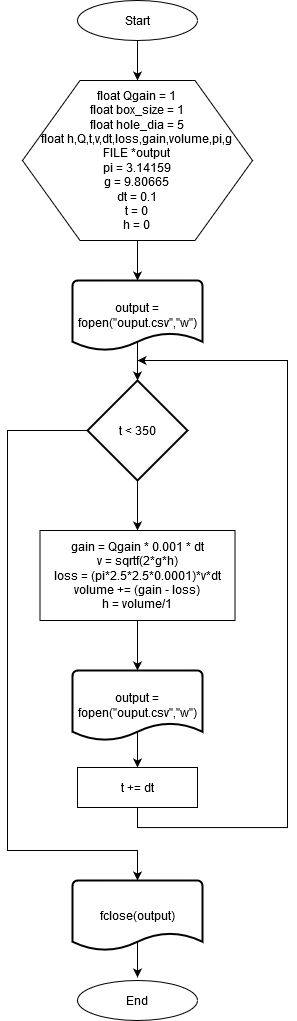

The diagram above was exported from draw.io. Its source (the exported page's mxGraphModel, read from the mxfile embedded in the PNG):
<mxGraphModel dx="598" dy="716" grid="1" gridSize="10" guides="1" tooltips="1" connect="1" arrows="1" fold="1" page="1" pageScale="1" pageWidth="1169" pageHeight="1654" math="0" shadow="0">
  <root>
    <mxCell id="0" />
    <mxCell id="1" parent="0" />
    <mxCell id="sCtjzjXFauPFZ5xwKdJ0-3" value="" style="edgeStyle=orthogonalEdgeStyle;rounded=0;orthogonalLoop=1;jettySize=auto;html=1;" edge="1" parent="1" source="sCtjzjXFauPFZ5xwKdJ0-1" target="sCtjzjXFauPFZ5xwKdJ0-2">
      <mxGeometry relative="1" as="geometry" />
    </mxCell>
    <mxCell id="sCtjzjXFauPFZ5xwKdJ0-1" value="Start" style="ellipse;whiteSpace=wrap;html=1;" vertex="1" parent="1">
      <mxGeometry x="130" y="40" width="120" height="40" as="geometry" />
    </mxCell>
    <mxCell id="sCtjzjXFauPFZ5xwKdJ0-6" value="" style="edgeStyle=orthogonalEdgeStyle;rounded=0;orthogonalLoop=1;jettySize=auto;html=1;" edge="1" parent="1" source="sCtjzjXFauPFZ5xwKdJ0-2" target="sCtjzjXFauPFZ5xwKdJ0-5">
      <mxGeometry relative="1" as="geometry" />
    </mxCell>
    <mxCell id="sCtjzjXFauPFZ5xwKdJ0-2" value="float Qgain = 1&lt;br&gt;float box_size = 1&lt;br&gt;float hole_dia = 5&lt;br&gt;float h,Q,t,v,dt,loss,gain,volume,pi,g&lt;br&gt;FILE *output&lt;br&gt;pi = 3.14159&lt;br&gt;g = 9.80665&lt;br&gt;dt = 0.1&lt;br&gt;t = 0&lt;br&gt;h = 0" style="shape=hexagon;perimeter=hexagonPerimeter2;whiteSpace=wrap;html=1;" vertex="1" parent="1">
      <mxGeometry x="75" y="120" width="230" height="160" as="geometry" />
    </mxCell>
    <mxCell id="sCtjzjXFauPFZ5xwKdJ0-8" value="" style="edgeStyle=orthogonalEdgeStyle;rounded=0;orthogonalLoop=1;jettySize=auto;html=1;exitX=0.5;exitY=0.714;exitDx=0;exitDy=0;exitPerimeter=0;" edge="1" parent="1" source="sCtjzjXFauPFZ5xwKdJ0-5" target="sCtjzjXFauPFZ5xwKdJ0-7">
      <mxGeometry relative="1" as="geometry" />
    </mxCell>
    <mxCell id="sCtjzjXFauPFZ5xwKdJ0-5" value="output = fopen(&quot;ouput.csv&quot;,&quot;w&quot;)" style="strokeWidth=2;html=1;shape=mxgraph.flowchart.document2;whiteSpace=wrap;size=0.25;" vertex="1" parent="1">
      <mxGeometry x="125" y="320" width="130" height="70" as="geometry" />
    </mxCell>
    <mxCell id="sCtjzjXFauPFZ5xwKdJ0-12" style="edgeStyle=orthogonalEdgeStyle;rounded=0;orthogonalLoop=1;jettySize=auto;html=1;" edge="1" parent="1" source="sCtjzjXFauPFZ5xwKdJ0-7">
      <mxGeometry relative="1" as="geometry">
        <mxPoint x="190" y="570" as="targetPoint" />
      </mxGeometry>
    </mxCell>
    <mxCell id="sCtjzjXFauPFZ5xwKdJ0-26" style="edgeStyle=orthogonalEdgeStyle;rounded=0;orthogonalLoop=1;jettySize=auto;html=1;exitX=0;exitY=0.5;exitDx=0;exitDy=0;exitPerimeter=0;" edge="1" parent="1" source="sCtjzjXFauPFZ5xwKdJ0-7">
      <mxGeometry relative="1" as="geometry">
        <mxPoint x="190" y="920" as="targetPoint" />
        <Array as="points">
          <mxPoint x="60" y="470" />
          <mxPoint x="60" y="890" />
          <mxPoint x="190" y="890" />
        </Array>
      </mxGeometry>
    </mxCell>
    <mxCell id="sCtjzjXFauPFZ5xwKdJ0-7" value="t &amp;lt; 350" style="strokeWidth=2;html=1;shape=mxgraph.flowchart.decision;whiteSpace=wrap;" vertex="1" parent="1">
      <mxGeometry x="140" y="420" width="100" height="100" as="geometry" />
    </mxCell>
    <mxCell id="sCtjzjXFauPFZ5xwKdJ0-15" value="" style="edgeStyle=orthogonalEdgeStyle;rounded=0;orthogonalLoop=1;jettySize=auto;html=1;" edge="1" parent="1" source="sCtjzjXFauPFZ5xwKdJ0-13">
      <mxGeometry relative="1" as="geometry">
        <mxPoint x="190" y="710" as="targetPoint" />
      </mxGeometry>
    </mxCell>
    <mxCell id="sCtjzjXFauPFZ5xwKdJ0-13" value="gain = Qgain * 0.001 * dt&lt;br&gt;v = sqrtf(2*g*h)&lt;br&gt;loss = (pi*2.5*2.5*0.0001)*v*dt&lt;br&gt;volume += (gain - loss)&lt;br&gt;h = volume/1" style="rounded=0;whiteSpace=wrap;html=1;" vertex="1" parent="1">
      <mxGeometry x="92.5" y="570" width="195" height="90" as="geometry" />
    </mxCell>
    <mxCell id="sCtjzjXFauPFZ5xwKdJ0-24" style="edgeStyle=orthogonalEdgeStyle;rounded=0;orthogonalLoop=1;jettySize=auto;html=1;entryX=0.5;entryY=0;entryDx=0;entryDy=0;exitX=0.5;exitY=0.714;exitDx=0;exitDy=0;exitPerimeter=0;" edge="1" parent="1" source="sCtjzjXFauPFZ5xwKdJ0-16" target="sCtjzjXFauPFZ5xwKdJ0-21">
      <mxGeometry relative="1" as="geometry" />
    </mxCell>
    <mxCell id="sCtjzjXFauPFZ5xwKdJ0-16" value="output = fopen(&quot;ouput.csv&quot;,&quot;w&quot;)" style="strokeWidth=2;html=1;shape=mxgraph.flowchart.document2;whiteSpace=wrap;size=0.25;" vertex="1" parent="1">
      <mxGeometry x="125" y="710" width="130" height="70" as="geometry" />
    </mxCell>
    <mxCell id="sCtjzjXFauPFZ5xwKdJ0-25" style="edgeStyle=orthogonalEdgeStyle;rounded=0;orthogonalLoop=1;jettySize=auto;html=1;exitX=0.5;exitY=1;exitDx=0;exitDy=0;" edge="1" parent="1" source="sCtjzjXFauPFZ5xwKdJ0-21">
      <mxGeometry relative="1" as="geometry">
        <mxPoint x="190" y="400" as="targetPoint" />
        <Array as="points">
          <mxPoint x="190" y="867" />
          <mxPoint x="340" y="867" />
          <mxPoint x="340" y="400" />
          <mxPoint x="250" y="400" />
        </Array>
      </mxGeometry>
    </mxCell>
    <mxCell id="sCtjzjXFauPFZ5xwKdJ0-21" value="t += dt" style="rounded=0;whiteSpace=wrap;html=1;" vertex="1" parent="1">
      <mxGeometry x="130" y="807" width="120" height="40" as="geometry" />
    </mxCell>
    <mxCell id="sCtjzjXFauPFZ5xwKdJ0-27" style="edgeStyle=orthogonalEdgeStyle;rounded=0;orthogonalLoop=1;jettySize=auto;html=1;entryX=0.5;entryY=0;entryDx=0;entryDy=0;exitX=0.5;exitY=0.714;exitDx=0;exitDy=0;exitPerimeter=0;" edge="1" parent="1" source="sCtjzjXFauPFZ5xwKdJ0-28">
      <mxGeometry relative="1" as="geometry">
        <mxPoint x="190" y="1017" as="targetPoint" />
      </mxGeometry>
    </mxCell>
    <mxCell id="sCtjzjXFauPFZ5xwKdJ0-28" value="fclose(output)" style="strokeWidth=2;html=1;shape=mxgraph.flowchart.document2;whiteSpace=wrap;size=0.25;" vertex="1" parent="1">
      <mxGeometry x="125" y="920" width="130" height="70" as="geometry" />
    </mxCell>
    <mxCell id="sCtjzjXFauPFZ5xwKdJ0-29" value="End" style="ellipse;whiteSpace=wrap;html=1;" vertex="1" parent="1">
      <mxGeometry x="130" y="1020" width="120" height="40" as="geometry" />
    </mxCell>
  </root>
</mxGraphModel>